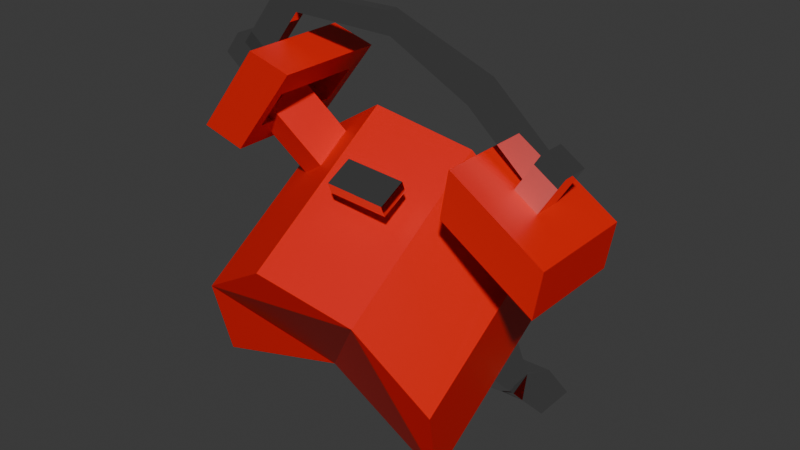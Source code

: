 # Source: alarm.blend  (saved by Blender 4.4.32; exported with 4.5.12 LTS)
import bpy
from mathutils import Matrix  # noqa: F401  (used for matrix-valued properties, if any)

bpy.ops.wm.read_factory_settings(use_empty=True)
scene = bpy.context.scene
scene.name = 'Scene'

# ---- collections
col_collection = bpy.data.collections.new('Collection'); scene.collection.children.link(col_collection)

# ---- materials (node trees are filled in below, after node groups)
mat_white = bpy.data.materials.new('white')
mat_metal = bpy.data.materials.new('metal')
mat_metal.metallic = 0.4298
mat_red = bpy.data.materials.new('red')
mat_red.alpha_threshold = 0.0
mat_red.diffuse_color = (0.8001, 0.006476, 0.004171, 1.0)
mat_red.roughness = 0.5
mat_red.line_color = (0.0, 0.0, 0.0, 1.0)
mat_black = bpy.data.materials.new('black')
mat_black.diffuse_color = (0.0, 0.0, 0.0, 1.0)

# ---- material node trees
mat_white.use_nodes = True; mat_white.node_tree.nodes.clear()
_N = mat_white.node_tree.nodes; _L = mat_white.node_tree.links
n0 = _N.new('ShaderNodeBsdfPrincipled'); n0.name = 'Principled BSDF'; n0.location = (10, 300)
n0.inputs[0].default_value = (1.0, 1.0, 1.0, 1.0)
n1 = _N.new('ShaderNodeOutputMaterial'); n1.name = 'Material Output'; n1.location = (300, 300)
_L.new(n0.outputs[0], n1.inputs[0])
n1.is_active_output = True
mat_metal.use_nodes = True; mat_metal.node_tree.nodes.clear()
_N = mat_metal.node_tree.nodes; _L = mat_metal.node_tree.links
n0 = _N.new('ShaderNodeBsdfPrincipled'); n0.name = 'Principled BSDF'; n0.location = (10, 300)
n0.inputs[1].default_value = 1.0
n0.inputs[2].default_value = 0.0
n1 = _N.new('ShaderNodeOutputMaterial'); n1.name = 'Material Output'; n1.location = (300, 300)
_L.new(n0.outputs[0], n1.inputs[0])
n1.is_active_output = True
mat_red.use_nodes = True; mat_red.node_tree.nodes.clear()
_N = mat_red.node_tree.nodes; _L = mat_red.node_tree.links
n0 = _N.new('ShaderNodeOutputMaterial'); n0.name = 'Material Output'; n0.location = (300, 300)
n1 = _N.new('ShaderNodeBsdfPrincipled'); n1.name = 'Principled BSDF'; n1.location = (10, 300)
n1.inputs[0].default_value = (0.8001, 0.007854, 0.001551, 1.0)
n1.inputs[3].default_value = 1.45
_L.new(n1.outputs[0], n0.inputs[0])
n0.is_active_output = True
mat_black.use_nodes = True; mat_black.node_tree.nodes.clear()
_N = mat_black.node_tree.nodes; _L = mat_black.node_tree.links
n0 = _N.new('ShaderNodeBsdfPrincipled'); n0.name = 'Principled BSDF'; n0.location = (10, 300)
n0.inputs[0].default_value = (0.0, 0.0, 0.0, 1.0)
n1 = _N.new('ShaderNodeOutputMaterial'); n1.name = 'Material Output'; n1.location = (300, 300)
_L.new(n0.outputs[0], n1.inputs[0])
n1.is_active_output = True

# ---- world
world_world = bpy.data.worlds.new('World'); scene.world = world_world
world_world.use_nodes = True; world_world.node_tree.nodes.clear()
_N = world_world.node_tree.nodes; _L = world_world.node_tree.links
n0 = _N.new('ShaderNodeOutputWorld'); n0.name = 'World Output'; n0.location = (300, 300)
n1 = _N.new('ShaderNodeBackground'); n1.name = 'Background'; n1.location = (10, 300)
n1.inputs[0].default_value = (0.05088, 0.05088, 0.05088, 1.0)
_L.new(n1.outputs[0], n0.inputs[0])
n0.is_active_output = True
world_world.color = (0.05088, 0.05088, 0.05088)
world_world.sun_shadow_jitter_overblur = 0.0

# ---- meshes
me_cylinder = bpy.data.meshes.new('Cylinder')
me_cylinder.from_pydata([(0.3614, -0.06118, 0.1692), (0.3614, 0.2844, 0.4009), (0.6652, -0.135, 0.3583), (0.6652, 0.2106, 0.59), (0.8763, -0.3897, 1.384), (0.8919, -0.2125, 1.476), (0.7465, -0.4603, 1.565), (0.7434, -0.2933, 1.683), (-0.4222, -0.5924, 1.81), (-0.4222, -0.3333, 1.983), (-0.6166, -0.5452, 1.689), (-0.6166, -0.286, 1.862), (-0.8697, -0.1933, 0.678), (-0.8697, 0.07127, 0.8554), (-0.6667, -0.08284, 0.3951), (-0.6667, 0.1817, 0.5725), (0.174, 0.4112, 0.4801), (0.1951, -0.1242, -0.003611), (0.8315, -0.8788, -0.007498), (0.7415, 0.2733, 0.8334), (-0.8746, 0.1564, 1.133), (-0.9808, -1.01, 0.3283), (-0.5556, -0.3785, 0.03549), (-0.4954, 0.3627, 0.6042), (-1.252, 0.07127, -3.725e-09), (-1.252, -0.1933, -7.451e-09), (-1.049, -0.08284, 0.0), (-1.049, 0.1817, -1.49e-08), (0.6892, 0.5642, -1.49e-08), (0.6892, 0.2187, 0.0), (0.993, 0.1449, -3.725e-09), (0.993, 0.4904, 0.0), (0.8746, 0.0299, 1.457), (0.9808, -1.152, 0.6918), (0.5556, -1.383, 1.285), (0.4954, -0.1764, 1.986), (-0.174, -0.2248, 2.11), (-0.1951, -1.437, 1.424), (-0.8315, -1.283, 1.028), (-0.7415, -0.08698, 1.756), (1.308, -0.3141, 1.734), (1.292, -0.4912, 1.643), (1.162, -0.5619, 1.824), (1.159, -0.3949, 1.941), (-0.6999, -0.4853, 2.37), (-0.6999, -0.7444, 2.197), (-0.8943, -0.6972, 2.075), (-0.8943, -0.438, 2.249), (0.2135, -0.7834, 1.73), (0.236, -0.8729, 1.908), (0.2135, -0.7655, 1.739), (0.236, -0.855, 1.917), (0.2334, -0.7824, 1.728), (0.2559, -0.8719, 1.906), (0.2334, -0.7645, 1.737), (0.2559, -0.854, 1.915), (0.2473, -0.9177, 1.997), (0.2473, -0.8998, 2.006), (0.2672, -0.8988, 2.004), (0.2672, -0.9166, 1.995), (0.4546, -0.8439, 1.895), (0.4546, -0.8617, 1.886), (0.4659, -0.8886, 1.983), (0.4659, -0.9065, 1.974), (0.03731, -0.883, 1.928), (0.03731, -0.8652, 1.937), (0.04857, -0.9278, 2.017), (0.04857, -0.91, 2.026), (0.236, -0.7658, 1.962), (0.2559, -0.7648, 1.96), (0.2473, -0.8105, 2.051), (0.2672, -0.8095, 2.049), (0.4546, -0.7546, 1.94), (0.4659, -0.7994, 2.028), (0.04857, -0.8207, 2.071), (0.03731, -0.7759, 1.982), (0.2559, -0.9612, 1.861), (0.236, -0.9622, 1.863), (0.2672, -1.006, 1.949), (0.2473, -1.007, 1.952), (0.4659, -0.9958, 1.929), (0.4546, -0.951, 1.841), (0.03731, -0.9723, 1.883), (0.04857, -1.017, 1.972), (-0.7314, -0.8254, 2.093), (-1.021, -0.6, 2.238), (-0.7314, -0.1746, 2.093), (-1.021, -0.4, 2.238), (-0.5228, -0.8254, 2.363), (-0.9419, -0.5456, 2.429), (-0.5228, -0.1746, 2.363), (-0.9419, -0.4544, 2.429), (-0.8717, -0.1, 1.911), (-0.8717, -0.9, 1.911), (-0.3825, -0.1, 2.544), (-0.3825, -0.9, 2.544), (-1.024, -0.1746, 2.222), (-1.024, -0.8254, 2.222), (-0.8158, -0.1746, 2.492), (-0.8158, -0.8254, 2.492), (1.031, -0.8254, 1.805), (1.177, -0.5456, 2.153), (1.031, -0.1746, 1.805), (1.177, -0.4544, 2.153), (1.319, -0.8254, 1.622), (1.317, -0.6, 2.0), (1.319, -0.1746, 1.622), (1.317, -0.4, 2.0), (0.8369, -0.1, 1.928), (0.8369, -0.9, 1.928), (1.513, -0.1, 1.499), (1.513, -0.9, 1.499), (1.132, -0.1746, 2.108), (1.132, -0.8254, 2.108), (1.42, -0.1746, 1.926), (1.42, -0.8254, 1.926), (-1.205, -0.9, 2.0), (-1.205, -0.1, 2.0), (-0.7155, -0.1, 2.633), (-0.7155, -0.9, 2.633), (0.8948, -0.9, 2.267), (0.8948, -0.1, 2.267), (1.571, -0.1, 1.839), (1.571, -0.9, 1.839), (-1.277, -0.6, 2.435), (-1.277, -0.4, 2.435), (-1.112, -0.4544, 2.56), (-1.112, -0.5456, 2.56), (1.292, -0.5456, 2.334), (1.292, -0.4544, 2.334), (1.49, -0.4, 2.273), (1.49, -0.6, 2.273), (-0.8989, -0.4, 2.396), (-0.8989, -0.6, 2.396), (1.148, -0.6, 2.107), (1.148, -0.4, 2.107), (-1.155, -0.4, 2.594), (-1.155, -0.6, 2.594), (1.321, -0.6, 2.38), (1.321, -0.4, 2.38), (-0.6387, -0.4544, 2.822), (-0.6387, -0.5456, 2.822), (0.7585, -0.5456, 2.518), (0.7585, -0.4544, 2.518), (-0.8084, -0.4544, 2.953), (-0.8084, -0.5456, 2.953), (0.8733, -0.5456, 2.699), (0.8733, -0.4544, 2.699), (0.1325, -0.5456, 2.976), (0.1325, -0.4544, 2.976), (0.1599, -0.4544, 2.82), (0.1599, -0.5456, 2.82), (0.7872, 0.07916, 0.1194), (0.8837, 0.0516, 0.1194), (0.8837, 0.3971, 0.1967), (0.7872, 0.2519, 0.1967), (0.6353, 0.1161, 0.05641), (0.5799, 0.1254, 0.05641), (0.5799, 0.4709, 0.1336), (0.6353, 0.2888, 0.1336), (-0.9971, 0.09085, 0.1908), (-0.9218, 0.1817, 0.1908), (-1.125, 0.07127, 0.2851), (-1.099, 0.03564, 0.2851), (-1.125, -0.1933, 0.226), (-1.099, -0.09664, 0.226), (-0.9971, -0.04142, 0.1317), (-0.9218, -0.08284, 0.1317), (0.8315, 0.2952, 0.7773), (0.1951, 0.4498, 0.3812), (0.9808, 0.02222, 1.477), (0.5556, -0.2092, 2.069), (-0.1951, -0.2634, 2.209), (-0.8315, -0.1088, 1.812), (-0.9808, 0.1641, 1.113), (-0.5556, 0.3955, 0.5203), (0.009892, 0.2053, 1.229), (-0.5987, 0.3289, 1.0), (2.389e-16, -0.1758, 2.036), (-0.03333, 0.2381, 1.238), (-0.1, -0.08414, 1.858), (0.1, -0.08414, 1.858), (0.03333, 0.2381, 1.238), (0.03333, -0.08414, 1.858), (-0.03333, -0.08414, 1.858), (-0.3753, 0.3334, 0.9918), (-0.4571, 0.2468, 1.152), (-0.01738, 0.1765, 1.283), (-0.4299, 0.2757, 1.099), (-0.4026, 0.3045, 1.045)], [], [(168, 170, 33, 18), (5, 7, 43, 40), (171, 172, 37, 34), (8, 9, 44, 45), (173, 174, 21, 38), (162, 161, 27, 24), (175, 169, 17, 22), (154, 153, 30, 31), (16, 23, 20, 39, 36, 35, 32, 19), (17, 18, 33, 34, 37, 38, 21, 22), (1, 0, 17, 169), (0, 2, 18, 17), (3, 1, 169, 168), (2, 3, 168, 18), (13, 12, 21, 174), (12, 14, 22, 21), (15, 13, 174, 175), (14, 15, 175, 22), (24, 27, 26, 25), (164, 162, 24, 25), (161, 167, 26, 27), (167, 164, 25, 26), (28, 31, 30, 29), (153, 157, 29, 30), (158, 154, 31, 28), (157, 158, 28, 29), (5, 4, 33, 170), (4, 6, 34, 33), (7, 5, 170, 171), (6, 7, 171, 34), (9, 8, 37, 172), (8, 10, 38, 37), (11, 9, 172, 173), (10, 11, 173, 38), (40, 43, 42, 41), (44, 47, 46, 45), (4, 5, 40, 41), (11, 10, 46, 47), (10, 8, 45, 46), (7, 6, 42, 43), (6, 4, 41, 42), (9, 11, 47, 44), (48, 49, 51, 50), (50, 51, 55, 54), (54, 55, 53, 52), (52, 53, 49, 48), (50, 54, 52, 48), (53, 55, 60, 61), (58, 57, 56, 59), (67, 57, 70, 74), (59, 56, 79, 78), (60, 55, 69, 72), (61, 60, 62, 63), (63, 59, 78, 80), (57, 58, 71, 70), (58, 59, 63, 62), (65, 64, 66, 67), (51, 49, 64, 65), (66, 64, 82, 83), (56, 57, 67, 66), (70, 68, 75, 74), (69, 68, 70, 71), (69, 71, 73, 72), (62, 60, 72, 73), (65, 67, 74, 75), (58, 62, 73, 71), (55, 51, 68, 69), (51, 65, 75, 68), (77, 76, 78, 79), (78, 76, 81, 80), (77, 79, 83, 82), (56, 66, 83, 79), (49, 53, 76, 77), (53, 61, 81, 76), (64, 49, 77, 82), (61, 63, 80, 81), (93, 116, 117, 92), (92, 117, 118, 94), (94, 118, 119, 95), (95, 119, 116, 93), (90, 88, 99, 98), (107, 135, 139, 130), (86, 84, 93, 92), (90, 86, 92, 94), (88, 90, 94, 95), (84, 88, 95, 93), (96, 98, 99, 97), (84, 86, 96, 97), (88, 84, 97, 99), (86, 90, 98, 96), (109, 120, 121, 108), (108, 121, 122, 110), (110, 122, 123, 111), (111, 123, 120, 109), (106, 104, 115, 114), (134, 105, 131, 138), (102, 100, 109, 108), (106, 102, 108, 110), (104, 106, 110, 111), (100, 104, 111, 109), (112, 114, 115, 113), (100, 102, 112, 113), (104, 100, 113, 115), (102, 106, 114, 112), (85, 87, 117, 116), (87, 132, 118, 117), (132, 133, 119, 118), (133, 85, 116, 119), (134, 135, 121, 120), (135, 107, 122, 121), (107, 105, 123, 122), (105, 134, 120, 123), (136, 125, 124, 137), (130, 139, 138, 131), (85, 133, 137, 124), (132, 87, 125, 136), (105, 107, 130, 131), (103, 101, 142, 143), (128, 129, 147, 146), (87, 85, 124, 125), (91, 89, 133, 132), (101, 103, 135, 134), (127, 126, 136, 137), (129, 128, 138, 139), (128, 101, 134, 138), (103, 129, 139, 135), (89, 127, 137, 133), (126, 91, 132, 136), (149, 147, 143, 150), (148, 146, 147, 149), (127, 89, 141, 145), (101, 128, 146, 142), (126, 127, 145, 144), (89, 91, 140, 141), (91, 126, 144, 140), (129, 103, 143, 147), (150, 143, 142, 151), (151, 142, 146, 148), (141, 151, 148, 145), (140, 150, 151, 141), (145, 148, 149, 144), (144, 149, 150, 140), (0, 1, 159, 156), (156, 159, 158, 157), (1, 3, 155, 159), (159, 155, 154, 158), (2, 0, 156, 152), (152, 156, 157, 153), (3, 2, 152, 155), (155, 152, 153, 154), (14, 12, 165, 166), (166, 165, 164, 167), (15, 14, 166, 160), (160, 166, 167, 161), (12, 13, 163, 165), (165, 163, 162, 164), (13, 15, 160, 163), (163, 160, 161, 162), (16, 19, 168, 169), (19, 32, 170, 168), (32, 35, 171, 170), (35, 36, 172, 171), (36, 39, 173, 172), (39, 20, 174, 173), (20, 23, 175, 174), (23, 16, 169, 175), (180, 184, 183, 181, 178), (185, 189, 188, 186, 177), (176, 187, 188, 189), (179, 182, 183, 184)])
me_cylinder.polygons.foreach_set('material_index', [2, 2, 2, 2, 2, 1, 2, 1, 0, 2, 2, 2, 2, 2, 2, 2, 2, 2, 1, 1, 1, 1, 1, 1, 1, 1, 2, 2, 2, 2, 2, 2, 2, 2, 2, 2, 2, 2, 2, 2, 2, 2, 1, 1, 1, 1, 1, 1, 1, 1, 1, 1, 1, 1, 1, 1, 1, 1, 1, 1, 1, 1, 1, 1, 1, 1, 1, 1, 1, 1, 1, 1, 1, 1, 1, 1, 2, 2, 2, 2, 2, 1, 2, 2, 2, 2, 2, 2, 2, 2, 2, 2, 2, 2, 2, 1, 2, 2, 2, 2, 2, 2, 2, 2, 2, 2, 2, 2, 2, 2, 2, 2, 1, 1, 1, 1, 1, 1, 1, 1, 1, 1, 1, 1, 1, 1, 1, 1, 1, 1, 1, 1, 1, 1, 1, 1, 1, 1, 1, 1, 1, 1, 1, 1, 1, 1, 1, 1, 1, 1, 1, 1, 1, 1, 1, 1, 1, 1, 2, 2, 2, 2, 2, 2, 2, 2, 3, 3, 3, 3])
_uv = me_cylinder.uv_layers.new(name='UVMap')
_uv.uv.foreach_set('vector', [0.8438, 1.0, 0.7188, 1.0, 0.7188, 0.5, 0.8438, 0.5, 0.6926, 0.8376, 0.649, 0.8376, 0.649, 0.8376, 0.6926, 0.8376, 0.5938, 1.0, 0.4688, 1.0, 0.4688, 0.5, 0.5938, 0.5, 0.4242, 0.6653, 0.4242, 0.8911, 0.4242, 0.8911, 0.4242, 0.6653, 0.3438, 1.0, 0.2188, 1.0, 0.2188, 0.5, 0.3438, 0.5, 0.1861, 0.8665, 0.1264, 0.8665, 0.1264, 0.8665, 0.1861, 0.8665, 0.09375, 1.0, 0.9688, 1.0, 0.9688, 0.5, 0.09375, 0.5, 0.8764, 0.8911, 0.8764, 0.5901, 0.8764, 0.5901, 0.8764, 0.8911, 0.2918, 0.4599, 0.1311, 0.428, 0.04009, 0.2918, 0.07205, 0.1311, 0.2082, 0.04009, 0.3689, 0.07205, 0.4599, 0.2082, 0.428, 0.3689, 0.7968, 0.4854, 0.9496, 0.3833, 0.9854, 0.2032, 0.8833, 0.05045, 0.7032, 0.01461, 0.5504, 0.1167, 0.5146, 0.2968, 0.6167, 0.4496, 0.9361, 0.8911, 0.9361, 0.5901, 0.9688, 0.5, 0.9688, 1.0, 0.9361, 0.5901, 0.8764, 0.5901, 0.8438, 0.5, 0.9688, 0.5, 0.8764, 0.8911, 0.9361, 0.8911, 0.9688, 1.0, 0.8438, 1.0, 0.8764, 0.5901, 0.8764, 0.8911, 0.8438, 1.0, 0.8438, 0.5, 0.1861, 0.8665, 0.1861, 0.636, 0.2188, 0.5, 0.2188, 1.0, 0.1861, 0.636, 0.1264, 0.636, 0.09375, 0.5, 0.2188, 0.5, 0.1264, 0.8665, 0.1861, 0.8665, 0.2188, 1.0, 0.09375, 1.0, 0.1264, 0.636, 0.1264, 0.8665, 0.09375, 1.0, 0.09375, 0.5, 0.1861, 0.8665, 0.1264, 0.8665, 0.1264, 0.636, 0.1861, 0.636, 0.1861, 0.636, 0.1861, 0.8665, 0.1861, 0.8665, 0.1861, 0.636, 0.1264, 0.8665, 0.1264, 0.636, 0.1264, 0.636, 0.1264, 0.8665, 0.1264, 0.636, 0.1861, 0.636, 0.1861, 0.636, 0.1264, 0.636, 0.9361, 0.8911, 0.8764, 0.8911, 0.8764, 0.5901, 0.9361, 0.5901, 0.8764, 0.5901, 0.9361, 0.5901, 0.9361, 0.5901, 0.8764, 0.5901, 0.9361, 0.8911, 0.8764, 0.8911, 0.8764, 0.8911, 0.9361, 0.8911, 0.9361, 0.5901, 0.9361, 0.8911, 0.9361, 0.8911, 0.9361, 0.5901, 0.6926, 0.8376, 0.688, 0.6907, 0.7188, 0.5, 0.7188, 1.0, 0.688, 0.6907, 0.6499, 0.6907, 0.5938, 0.5, 0.7188, 0.5, 0.649, 0.8376, 0.6926, 0.8376, 0.7188, 1.0, 0.5938, 1.0, 0.6499, 0.6907, 0.649, 0.8376, 0.5938, 1.0, 0.5938, 0.5, 0.4242, 0.8911, 0.4242, 0.6653, 0.4688, 0.5, 0.4688, 1.0, 0.4242, 0.6653, 0.386, 0.6653, 0.3438, 0.5, 0.4688, 0.5, 0.386, 0.8911, 0.4242, 0.8911, 0.4688, 1.0, 0.3438, 1.0, 0.386, 0.6653, 0.386, 0.8911, 0.3438, 1.0, 0.3438, 0.5, 0.6926, 0.8376, 0.649, 0.8376, 0.6499, 0.6907, 0.688, 0.6907, 0.4242, 0.8911, 0.386, 0.8911, 0.386, 0.6653, 0.4242, 0.6653, 0.688, 0.6907, 0.6926, 0.8376, 0.6926, 0.8376, 0.688, 0.6907, 0.386, 0.8911, 0.386, 0.6653, 0.386, 0.6653, 0.386, 0.8911, 0.386, 0.6653, 0.4242, 0.6653, 0.4242, 0.6653, 0.386, 0.6653, 0.649, 0.8376, 0.6499, 0.6907, 0.6499, 0.6907, 0.649, 0.8376, 0.6499, 0.6907, 0.688, 0.6907, 0.688, 0.6907, 0.6499, 0.6907, 0.4242, 0.8911, 0.386, 0.8911, 0.386, 0.8911, 0.4242, 0.8911, 0.375, 0.0, 0.625, 0.0, 0.625, 0.25, 0.375, 0.25, 0.375, 0.25, 0.625, 0.25, 0.625, 0.5, 0.375, 0.5, 0.375, 0.5, 0.625, 0.5, 0.625, 0.75, 0.375, 0.75, 0.375, 0.75, 0.625, 0.75, 0.625, 1.0, 0.375, 1.0, 0.125, 0.5, 0.375, 0.5, 0.375, 0.75, 0.125, 0.75, 0.625, 0.75, 0.625, 0.5, 0.625, 0.5, 0.625, 0.75, 0.625, 0.5, 0.875, 0.5, 0.875, 0.75, 0.625, 0.75, 0.875, 0.5, 0.875, 0.5, 0.875, 0.5, 0.875, 0.5, 0.625, 0.75, 0.875, 0.75, 0.875, 0.75, 0.625, 0.75, 0.625, 0.5, 0.625, 0.5, 0.625, 0.5, 0.625, 0.5, 0.625, 0.75, 0.625, 0.5, 0.625, 0.5, 0.625, 0.75, 0.625, 0.75, 0.625, 0.75, 0.625, 0.75, 0.625, 0.75, 0.875, 0.5, 0.625, 0.5, 0.625, 0.5, 0.875, 0.5, 0.625, 0.5, 0.625, 0.75, 0.625, 0.75, 0.625, 0.5, 0.625, 0.25, 0.625, 0.0, 0.625, 0.0, 0.625, 0.25, 0.625, 0.25, 0.625, 0.0, 0.625, 0.0, 0.625, 0.25, 0.625, 0.0, 0.625, 0.0, 0.625, 0.0, 0.625, 0.0, 0.875, 0.75, 0.875, 0.5, 0.875, 0.5, 0.875, 0.75, 0.625, 0.25, 0.625, 0.25, 0.625, 0.25, 0.625, 0.25, 0.625, 0.5, 0.625, 0.25, 0.625, 0.25, 0.625, 0.5, 0.625, 0.5, 0.625, 0.5, 0.625, 0.5, 0.625, 0.5, 0.625, 0.5, 0.625, 0.5, 0.625, 0.5, 0.625, 0.5, 0.625, 0.25, 0.625, 0.25, 0.625, 0.25, 0.625, 0.25, 0.625, 0.5, 0.625, 0.5, 0.625, 0.5, 0.625, 0.5, 0.625, 0.5, 0.625, 0.25, 0.625, 0.25, 0.625, 0.5, 0.625, 0.25, 0.625, 0.25, 0.625, 0.25, 0.625, 0.25, 0.625, 1.0, 0.625, 0.75, 0.625, 0.75, 0.625, 1.0, 0.625, 0.75, 0.625, 0.75, 0.625, 0.75, 0.625, 0.75, 0.625, 1.0, 0.625, 1.0, 0.625, 1.0, 0.625, 1.0, 0.875, 0.75, 0.875, 0.75, 0.875, 0.75, 0.875, 0.75, 0.625, 1.0, 0.625, 0.75, 0.625, 0.75, 0.625, 1.0, 0.625, 0.75, 0.625, 0.75, 0.625, 0.75, 0.625, 0.75, 0.625, 0.0, 0.625, 0.0, 0.625, 0.0, 0.625, 0.0, 0.625, 0.75, 0.625, 0.75, 0.625, 0.75, 0.625, 0.75, 0.375, 0.0, 0.625, 0.0, 0.625, 0.25, 0.375, 0.25, 0.375, 0.25, 0.625, 0.25, 0.625, 0.5, 0.375, 0.5, 0.375, 0.5, 0.625, 0.5, 0.625, 0.75, 0.375, 0.75, 0.375, 0.75, 0.625, 0.75, 0.625, 1.0, 0.375, 1.0, 0.3033, 0.5233, 0.3033, 0.7267, 0.3033, 0.7267, 0.3033, 0.5233, 0.7188, 0.5938, 0.7812, 0.5938, 0.7812, 0.5938, 0.7188, 0.5938, 0.1967, 0.5233, 0.1967, 0.7267, 0.125, 0.75, 0.125, 0.5, 0.3033, 0.5233, 0.1967, 0.5233, 0.125, 0.5, 0.375, 0.5, 0.3033, 0.7267, 0.3033, 0.5233, 0.375, 0.5, 0.375, 0.75, 0.1967, 0.7267, 0.3033, 0.7267, 0.375, 0.75, 0.125, 0.75, 0.1967, 0.5233, 0.3033, 0.5233, 0.3033, 0.7267, 0.1967, 0.7267, 0.1967, 0.7267, 0.1967, 0.5233, 0.1967, 0.5233, 0.1967, 0.7267, 0.3033, 0.7267, 0.1967, 0.7267, 0.1967, 0.7267, 0.3033, 0.7267, 0.1967, 0.5233, 0.3033, 0.5233, 0.3033, 0.5233, 0.1967, 0.5233, 0.375, 0.0, 0.625, 0.0, 0.625, 0.25, 0.375, 0.25, 0.375, 0.25, 0.625, 0.25, 0.625, 0.5, 0.375, 0.5, 0.375, 0.5, 0.625, 0.5, 0.625, 0.75, 0.375, 0.75, 0.375, 0.75, 0.625, 0.75, 0.625, 1.0, 0.375, 1.0, 0.3033, 0.5233, 0.3033, 0.7267, 0.3033, 0.7267, 0.3033, 0.5233, 0.7812, 0.6562, 0.7188, 0.6562, 0.7188, 0.6562, 0.7812, 0.6562, 0.1967, 0.5233, 0.1967, 0.7267, 0.125, 0.75, 0.125, 0.5, 0.3033, 0.5233, 0.1967, 0.5233, 0.125, 0.5, 0.375, 0.5, 0.3033, 0.7267, 0.3033, 0.5233, 0.375, 0.5, 0.375, 0.75, 0.1967, 0.7267, 0.3033, 0.7267, 0.375, 0.75, 0.125, 0.75, 0.1967, 0.5233, 0.3033, 0.5233, 0.3033, 0.7267, 0.1967, 0.7267, 0.1967, 0.7267, 0.1967, 0.5233, 0.1967, 0.5233, 0.1967, 0.7267, 0.3033, 0.7267, 0.1967, 0.7267, 0.1967, 0.7267, 0.3033, 0.7267, 0.1967, 0.5233, 0.3033, 0.5233, 0.3033, 0.5233, 0.1967, 0.5233, 0.7812, 0.6562, 0.7812, 0.5937, 0.875, 0.5, 0.875, 0.75, 0.7812, 0.5937, 0.7188, 0.5938, 0.625, 0.5, 0.875, 0.5, 0.7188, 0.5938, 0.7188, 0.6562, 0.625, 0.75, 0.625, 0.5, 0.7188, 0.6562, 0.7812, 0.6562, 0.875, 0.75, 0.625, 0.75, 0.7812, 0.6562, 0.7812, 0.5938, 0.875, 0.5, 0.875, 0.75, 0.7812, 0.5938, 0.7188, 0.5938, 0.625, 0.5, 0.875, 0.5, 0.7188, 0.5938, 0.7188, 0.6562, 0.625, 0.75, 0.625, 0.5, 0.7188, 0.6562, 0.7812, 0.6562, 0.875, 0.75, 0.625, 0.75, 0.7188, 0.5938, 0.7812, 0.5937, 0.7812, 0.6562, 0.7188, 0.6562, 0.7188, 0.5938, 0.7812, 0.5938, 0.7812, 0.6562, 0.7188, 0.6562, 0.7812, 0.6562, 0.7188, 0.6562, 0.7188, 0.6562, 0.7812, 0.6562, 0.7188, 0.5938, 0.7812, 0.5937, 0.7812, 0.5937, 0.7188, 0.5938, 0.7188, 0.6562, 0.7188, 0.5938, 0.7188, 0.5938, 0.7188, 0.6562, 0.7812, 0.6107, 0.7813, 0.6393, 0.7813, 0.6393, 0.7812, 0.6107, 0.7812, 0.6393, 0.7812, 0.6107, 0.7812, 0.6107, 0.7812, 0.6393, 0.7812, 0.5937, 0.7812, 0.6562, 0.7812, 0.6562, 0.7812, 0.5937, 0.7188, 0.6107, 0.7188, 0.6393, 0.7188, 0.6562, 0.7188, 0.5938, 0.7813, 0.6393, 0.7812, 0.6107, 0.7812, 0.5938, 0.7812, 0.6562, 0.7188, 0.6393, 0.7188, 0.6107, 0.7188, 0.5938, 0.7188, 0.6562, 0.7812, 0.6107, 0.7812, 0.6393, 0.7812, 0.6562, 0.7812, 0.5938, 0.7812, 0.6393, 0.7813, 0.6393, 0.7812, 0.6562, 0.7812, 0.6562, 0.7812, 0.6107, 0.7812, 0.6107, 0.7812, 0.5938, 0.7812, 0.5938, 0.7188, 0.6393, 0.7188, 0.6393, 0.7188, 0.6562, 0.7188, 0.6562, 0.7188, 0.6107, 0.7188, 0.6107, 0.7188, 0.5938, 0.7188, 0.5938, 0.0, 0.0, 0.0, 0.0, 0.0, 0.0, 0.0, 0.0, 0.0, 0.0, 0.0, 0.0, 0.0, 0.0, 0.0, 0.0, 0.7188, 0.6393, 0.7188, 0.6393, 0.7188, 0.6393, 0.7188, 0.6393, 0.7813, 0.6393, 0.7812, 0.6393, 0.7812, 0.6393, 0.7813, 0.6393, 0.7188, 0.6107, 0.7188, 0.6393, 0.7188, 0.6393, 0.7188, 0.6107, 0.7188, 0.6393, 0.7188, 0.6107, 0.7188, 0.6107, 0.7188, 0.6393, 0.7188, 0.6107, 0.7188, 0.6107, 0.7188, 0.6107, 0.7188, 0.6107, 0.7812, 0.6107, 0.7812, 0.6107, 0.7812, 0.6107, 0.7812, 0.6107, 0.0, 0.0, 0.0, 0.0, 0.0, 0.0, 0.0, 0.0, 0.0, 0.0, 0.0, 0.0, 0.0, 0.0, 0.0, 0.0, 0.0, 0.0, 0.0, 0.0, 0.0, 0.0, 0.0, 0.0, 0.0, 0.0, 0.0, 0.0, 0.0, 0.0, 0.0, 0.0, 0.0, 0.0, 0.0, 0.0, 0.0, 0.0, 0.0, 0.0, 0.0, 0.0, 0.0, 0.0, 0.0, 0.0, 0.0, 0.0, 0.9361, 0.5901, 0.9361, 0.8911, 0.9361, 0.8911, 0.9361, 0.5901, 0.9361, 0.5901, 0.9361, 0.8911, 0.9361, 0.8911, 0.9361, 0.5901, 0.9361, 0.8911, 0.8764, 0.8911, 0.8764, 0.8911, 0.9361, 0.8911, 0.9361, 0.8911, 0.8764, 0.8911, 0.8764, 0.8911, 0.9361, 0.8911, 0.8764, 0.5901, 0.9361, 0.5901, 0.9361, 0.5901, 0.8764, 0.5901, 0.8764, 0.5901, 0.9361, 0.5901, 0.9361, 0.5901, 0.8764, 0.5901, 0.8764, 0.8911, 0.8764, 0.5901, 0.8764, 0.5901, 0.8764, 0.8911, 0.8764, 0.8911, 0.8764, 0.5901, 0.8764, 0.5901, 0.8764, 0.8911, 0.1264, 0.636, 0.1861, 0.636, 0.1861, 0.636, 0.1264, 0.636, 0.1264, 0.636, 0.1861, 0.636, 0.1861, 0.636, 0.1264, 0.636, 0.1264, 0.8665, 0.1264, 0.636, 0.1264, 0.636, 0.1264, 0.8665, 0.1264, 0.8665, 0.1264, 0.636, 0.1264, 0.636, 0.1264, 0.8665, 0.1861, 0.636, 0.1861, 0.8665, 0.1861, 0.8665, 0.1861, 0.636, 0.1861, 0.636, 0.1861, 0.8665, 0.1861, 0.8665, 0.1861, 0.636, 0.1861, 0.8665, 0.1264, 0.8665, 0.1264, 0.8665, 0.1861, 0.8665, 0.1861, 0.8665, 0.1264, 0.8665, 0.1264, 0.8665, 0.1861, 0.8665, 0.2918, 0.4599, 0.428, 0.3689, 0.4496, 0.3833, 0.2968, 0.4854, 0.428, 0.3689, 0.4599, 0.2082, 0.4854, 0.2032, 0.4496, 0.3833, 0.4599, 0.2082, 0.3689, 0.07205, 0.3833, 0.05045, 0.4854, 0.2032, 0.3689, 0.07205, 0.2082, 0.04009, 0.2032, 0.01461, 0.3833, 0.05045, 0.2082, 0.04009, 0.07205, 0.1311, 0.05045, 0.1167, 0.2032, 0.01461, 0.07205, 0.1311, 0.04009, 0.2918, 0.01461, 0.2968, 0.05045, 0.1167, 0.04009, 0.2918, 0.1311, 0.428, 0.1167, 0.4496, 0.01461, 0.2968, 0.1311, 0.428, 0.2918, 0.4599, 0.2968, 0.4854, 0.1167, 0.4496, 0.0, 0.5, 0.3333, 0.5, 0.6667, 0.5, 1.0, 0.5, 0.0, 1.0, 0.0, 0.5, 0.3333, 0.5, 0.6667, 0.5, 1.0, 0.5, 0.0, 1.0, 0.3333, 0.0, 0.6667, 0.0, 0.6667, 0.5, 0.3333, 0.5, 0.3333, 0.05, 0.6667, 0.05, 0.6667, 0.5, 0.3333, 0.5])
me_cylinder.materials.append(mat_white)
me_cylinder.materials.append(mat_metal)
me_cylinder.materials.append(mat_red)
me_cylinder.materials.append(mat_black)
me_cylinder.update()

# ---- objects
ob_cylinder = bpy.data.objects.new('Cylinder', me_cylinder)

# ---- transforms, parenting, visibility, modifiers, constraints
ob_cylinder.location = (0.0, 0.0, 0.0)

# ---- collection membership
col_collection.objects.link(ob_cylinder)

# ---- scene / render settings (as saved in the file)
scene.frame_start = 1; scene.frame_end = 250; scene.frame_set(1)
scene.render.engine = 'BLENDER_EEVEE_NEXT'
bpy.context.view_layer.update()

# ---- added for rendering (the .blend has no active camera and no usable light): camera, sun
cam_auto = bpy.data.cameras.new('AutoCamera')
cam_auto.lens = 50.0
cam_auto.sensor_width = 36.0
cam_auto.clip_end = 1000.0
ob_auto_camera = bpy.data.objects.new('AutoCamera', cam_auto)
scene.collection.objects.link(ob_auto_camera)
ob_auto_camera.location = (4.38834, -5.52646, 4.87755)
ob_auto_camera.rotation_euler = (1.09748, -7.21219e-08, 0.694738)
scene.camera = ob_auto_camera
light_auto_sun = bpy.data.lights.new('AutoSun', 'SUN')
light_auto_sun.energy = 3.0
light_auto_sun.angle = 0.0523599
ob_auto_sun = bpy.data.objects.new('AutoSun', light_auto_sun)
scene.collection.objects.link(ob_auto_sun)
ob_auto_sun.rotation_euler = (0.872665, 0.174533, 0.523599)
bpy.context.view_layer.update()
